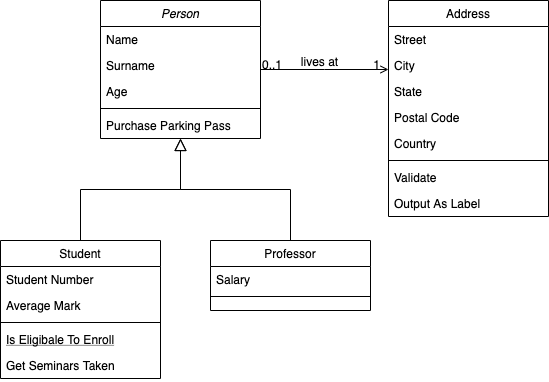

The diagram above was exported from draw.io. Its source (the exported page's mxGraphModel, read from the mxfile embedded in the PNG):
<mxGraphModel dx="706" dy="458" grid="1" gridSize="10" guides="1" tooltips="1" connect="1" arrows="1" fold="1" page="1" pageScale="1" pageWidth="827" pageHeight="1169" math="0" shadow="0">
  <root>
    <mxCell id="WIyWlLk6GJQsqaUBKTNV-0" />
    <mxCell id="WIyWlLk6GJQsqaUBKTNV-1" parent="WIyWlLk6GJQsqaUBKTNV-0" />
    <mxCell id="zkfFHV4jXpPFQw0GAbJ--0" value="Person" style="swimlane;fontStyle=2;align=center;verticalAlign=top;childLayout=stackLayout;horizontal=1;startSize=26;horizontalStack=0;resizeParent=1;resizeLast=0;collapsible=1;marginBottom=0;rounded=0;shadow=0;strokeWidth=1;" parent="WIyWlLk6GJQsqaUBKTNV-1" vertex="1">
      <mxGeometry x="220" y="120" width="160" height="138" as="geometry">
        <mxRectangle x="230" y="140" width="160" height="26" as="alternateBounds" />
      </mxGeometry>
    </mxCell>
    <mxCell id="zkfFHV4jXpPFQw0GAbJ--1" value="Name " style="text;align=left;verticalAlign=top;spacingLeft=4;spacingRight=4;overflow=hidden;rotatable=0;points=[[0,0.5],[1,0.5]];portConstraint=eastwest;" parent="zkfFHV4jXpPFQw0GAbJ--0" vertex="1">
      <mxGeometry y="26" width="160" height="26" as="geometry" />
    </mxCell>
    <mxCell id="zkfFHV4jXpPFQw0GAbJ--2" value="Surname" style="text;align=left;verticalAlign=top;spacingLeft=4;spacingRight=4;overflow=hidden;rotatable=0;points=[[0,0.5],[1,0.5]];portConstraint=eastwest;rounded=0;shadow=0;html=0;" parent="zkfFHV4jXpPFQw0GAbJ--0" vertex="1">
      <mxGeometry y="52" width="160" height="26" as="geometry" />
    </mxCell>
    <mxCell id="zkfFHV4jXpPFQw0GAbJ--3" value="Age" style="text;align=left;verticalAlign=top;spacingLeft=4;spacingRight=4;overflow=hidden;rotatable=0;points=[[0,0.5],[1,0.5]];portConstraint=eastwest;rounded=0;shadow=0;html=0;" parent="zkfFHV4jXpPFQw0GAbJ--0" vertex="1">
      <mxGeometry y="78" width="160" height="26" as="geometry" />
    </mxCell>
    <mxCell id="zkfFHV4jXpPFQw0GAbJ--4" value="" style="line;html=1;strokeWidth=1;align=left;verticalAlign=middle;spacingTop=-1;spacingLeft=3;spacingRight=3;rotatable=0;labelPosition=right;points=[];portConstraint=eastwest;" parent="zkfFHV4jXpPFQw0GAbJ--0" vertex="1">
      <mxGeometry y="104" width="160" height="8" as="geometry" />
    </mxCell>
    <mxCell id="zkfFHV4jXpPFQw0GAbJ--5" value="Purchase Parking Pass" style="text;align=left;verticalAlign=top;spacingLeft=4;spacingRight=4;overflow=hidden;rotatable=0;points=[[0,0.5],[1,0.5]];portConstraint=eastwest;" parent="zkfFHV4jXpPFQw0GAbJ--0" vertex="1">
      <mxGeometry y="112" width="160" height="26" as="geometry" />
    </mxCell>
    <mxCell id="zkfFHV4jXpPFQw0GAbJ--6" value="Student" style="swimlane;fontStyle=0;align=center;verticalAlign=top;childLayout=stackLayout;horizontal=1;startSize=26;horizontalStack=0;resizeParent=1;resizeLast=0;collapsible=1;marginBottom=0;rounded=0;shadow=0;strokeWidth=1;" parent="WIyWlLk6GJQsqaUBKTNV-1" vertex="1">
      <mxGeometry x="120" y="360" width="160" height="138" as="geometry">
        <mxRectangle x="130" y="380" width="160" height="26" as="alternateBounds" />
      </mxGeometry>
    </mxCell>
    <mxCell id="zkfFHV4jXpPFQw0GAbJ--7" value="Student Number" style="text;align=left;verticalAlign=top;spacingLeft=4;spacingRight=4;overflow=hidden;rotatable=0;points=[[0,0.5],[1,0.5]];portConstraint=eastwest;" parent="zkfFHV4jXpPFQw0GAbJ--6" vertex="1">
      <mxGeometry y="26" width="160" height="26" as="geometry" />
    </mxCell>
    <mxCell id="zkfFHV4jXpPFQw0GAbJ--8" value="Average Mark" style="text;align=left;verticalAlign=top;spacingLeft=4;spacingRight=4;overflow=hidden;rotatable=0;points=[[0,0.5],[1,0.5]];portConstraint=eastwest;rounded=0;shadow=0;html=0;" parent="zkfFHV4jXpPFQw0GAbJ--6" vertex="1">
      <mxGeometry y="52" width="160" height="26" as="geometry" />
    </mxCell>
    <mxCell id="zkfFHV4jXpPFQw0GAbJ--9" value="" style="line;html=1;strokeWidth=1;align=left;verticalAlign=middle;spacingTop=-1;spacingLeft=3;spacingRight=3;rotatable=0;labelPosition=right;points=[];portConstraint=eastwest;" parent="zkfFHV4jXpPFQw0GAbJ--6" vertex="1">
      <mxGeometry y="78" width="160" height="8" as="geometry" />
    </mxCell>
    <mxCell id="zkfFHV4jXpPFQw0GAbJ--10" value="Is Eligibale To Enroll" style="text;align=left;verticalAlign=top;spacingLeft=4;spacingRight=4;overflow=hidden;rotatable=0;points=[[0,0.5],[1,0.5]];portConstraint=eastwest;fontStyle=4" parent="zkfFHV4jXpPFQw0GAbJ--6" vertex="1">
      <mxGeometry y="86" width="160" height="26" as="geometry" />
    </mxCell>
    <mxCell id="zkfFHV4jXpPFQw0GAbJ--11" value="Get Seminars Taken" style="text;align=left;verticalAlign=top;spacingLeft=4;spacingRight=4;overflow=hidden;rotatable=0;points=[[0,0.5],[1,0.5]];portConstraint=eastwest;" parent="zkfFHV4jXpPFQw0GAbJ--6" vertex="1">
      <mxGeometry y="112" width="160" height="26" as="geometry" />
    </mxCell>
    <mxCell id="zkfFHV4jXpPFQw0GAbJ--12" value="" style="endArrow=block;endSize=10;endFill=0;shadow=0;strokeWidth=1;rounded=0;edgeStyle=elbowEdgeStyle;elbow=vertical;" parent="WIyWlLk6GJQsqaUBKTNV-1" source="zkfFHV4jXpPFQw0GAbJ--6" target="zkfFHV4jXpPFQw0GAbJ--0" edge="1">
      <mxGeometry width="160" relative="1" as="geometry">
        <mxPoint x="200" y="203" as="sourcePoint" />
        <mxPoint x="200" y="203" as="targetPoint" />
      </mxGeometry>
    </mxCell>
    <mxCell id="zkfFHV4jXpPFQw0GAbJ--13" value="Professor" style="swimlane;fontStyle=0;align=center;verticalAlign=top;childLayout=stackLayout;horizontal=1;startSize=26;horizontalStack=0;resizeParent=1;resizeLast=0;collapsible=1;marginBottom=0;rounded=0;shadow=0;strokeWidth=1;" parent="WIyWlLk6GJQsqaUBKTNV-1" vertex="1">
      <mxGeometry x="330" y="360" width="160" height="70" as="geometry">
        <mxRectangle x="340" y="380" width="170" height="26" as="alternateBounds" />
      </mxGeometry>
    </mxCell>
    <mxCell id="zkfFHV4jXpPFQw0GAbJ--14" value="Salary" style="text;align=left;verticalAlign=top;spacingLeft=4;spacingRight=4;overflow=hidden;rotatable=0;points=[[0,0.5],[1,0.5]];portConstraint=eastwest;" parent="zkfFHV4jXpPFQw0GAbJ--13" vertex="1">
      <mxGeometry y="26" width="160" height="26" as="geometry" />
    </mxCell>
    <mxCell id="zkfFHV4jXpPFQw0GAbJ--15" value="" style="line;html=1;strokeWidth=1;align=left;verticalAlign=middle;spacingTop=-1;spacingLeft=3;spacingRight=3;rotatable=0;labelPosition=right;points=[];portConstraint=eastwest;" parent="zkfFHV4jXpPFQw0GAbJ--13" vertex="1">
      <mxGeometry y="52" width="160" height="8" as="geometry" />
    </mxCell>
    <mxCell id="zkfFHV4jXpPFQw0GAbJ--16" value="" style="endArrow=block;endSize=10;endFill=0;shadow=0;strokeWidth=1;rounded=0;edgeStyle=elbowEdgeStyle;elbow=vertical;" parent="WIyWlLk6GJQsqaUBKTNV-1" source="zkfFHV4jXpPFQw0GAbJ--13" target="zkfFHV4jXpPFQw0GAbJ--0" edge="1">
      <mxGeometry width="160" relative="1" as="geometry">
        <mxPoint x="210" y="373" as="sourcePoint" />
        <mxPoint x="310" y="271" as="targetPoint" />
      </mxGeometry>
    </mxCell>
    <mxCell id="zkfFHV4jXpPFQw0GAbJ--17" value="Address" style="swimlane;fontStyle=0;align=center;verticalAlign=top;childLayout=stackLayout;horizontal=1;startSize=26;horizontalStack=0;resizeParent=1;resizeLast=0;collapsible=1;marginBottom=0;rounded=0;shadow=0;strokeWidth=1;" parent="WIyWlLk6GJQsqaUBKTNV-1" vertex="1">
      <mxGeometry x="508" y="120" width="160" height="216" as="geometry">
        <mxRectangle x="550" y="140" width="160" height="26" as="alternateBounds" />
      </mxGeometry>
    </mxCell>
    <mxCell id="zkfFHV4jXpPFQw0GAbJ--18" value="Street" style="text;align=left;verticalAlign=top;spacingLeft=4;spacingRight=4;overflow=hidden;rotatable=0;points=[[0,0.5],[1,0.5]];portConstraint=eastwest;" parent="zkfFHV4jXpPFQw0GAbJ--17" vertex="1">
      <mxGeometry y="26" width="160" height="26" as="geometry" />
    </mxCell>
    <mxCell id="zkfFHV4jXpPFQw0GAbJ--19" value="City" style="text;align=left;verticalAlign=top;spacingLeft=4;spacingRight=4;overflow=hidden;rotatable=0;points=[[0,0.5],[1,0.5]];portConstraint=eastwest;rounded=0;shadow=0;html=0;" parent="zkfFHV4jXpPFQw0GAbJ--17" vertex="1">
      <mxGeometry y="52" width="160" height="26" as="geometry" />
    </mxCell>
    <mxCell id="zkfFHV4jXpPFQw0GAbJ--20" value="State" style="text;align=left;verticalAlign=top;spacingLeft=4;spacingRight=4;overflow=hidden;rotatable=0;points=[[0,0.5],[1,0.5]];portConstraint=eastwest;rounded=0;shadow=0;html=0;" parent="zkfFHV4jXpPFQw0GAbJ--17" vertex="1">
      <mxGeometry y="78" width="160" height="26" as="geometry" />
    </mxCell>
    <mxCell id="zkfFHV4jXpPFQw0GAbJ--21" value="Postal Code" style="text;align=left;verticalAlign=top;spacingLeft=4;spacingRight=4;overflow=hidden;rotatable=0;points=[[0,0.5],[1,0.5]];portConstraint=eastwest;rounded=0;shadow=0;html=0;" parent="zkfFHV4jXpPFQw0GAbJ--17" vertex="1">
      <mxGeometry y="104" width="160" height="26" as="geometry" />
    </mxCell>
    <mxCell id="zkfFHV4jXpPFQw0GAbJ--22" value="Country" style="text;align=left;verticalAlign=top;spacingLeft=4;spacingRight=4;overflow=hidden;rotatable=0;points=[[0,0.5],[1,0.5]];portConstraint=eastwest;rounded=0;shadow=0;html=0;" parent="zkfFHV4jXpPFQw0GAbJ--17" vertex="1">
      <mxGeometry y="130" width="160" height="26" as="geometry" />
    </mxCell>
    <mxCell id="zkfFHV4jXpPFQw0GAbJ--23" value="" style="line;html=1;strokeWidth=1;align=left;verticalAlign=middle;spacingTop=-1;spacingLeft=3;spacingRight=3;rotatable=0;labelPosition=right;points=[];portConstraint=eastwest;" parent="zkfFHV4jXpPFQw0GAbJ--17" vertex="1">
      <mxGeometry y="156" width="160" height="8" as="geometry" />
    </mxCell>
    <mxCell id="zkfFHV4jXpPFQw0GAbJ--24" value="Validate" style="text;align=left;verticalAlign=top;spacingLeft=4;spacingRight=4;overflow=hidden;rotatable=0;points=[[0,0.5],[1,0.5]];portConstraint=eastwest;" parent="zkfFHV4jXpPFQw0GAbJ--17" vertex="1">
      <mxGeometry y="164" width="160" height="26" as="geometry" />
    </mxCell>
    <mxCell id="zkfFHV4jXpPFQw0GAbJ--25" value="Output As Label" style="text;align=left;verticalAlign=top;spacingLeft=4;spacingRight=4;overflow=hidden;rotatable=0;points=[[0,0.5],[1,0.5]];portConstraint=eastwest;" parent="zkfFHV4jXpPFQw0GAbJ--17" vertex="1">
      <mxGeometry y="190" width="160" height="26" as="geometry" />
    </mxCell>
    <mxCell id="zkfFHV4jXpPFQw0GAbJ--26" value="" style="endArrow=open;shadow=0;strokeWidth=1;strokeColor=#000000;rounded=0;endFill=1;edgeStyle=elbowEdgeStyle;elbow=vertical;" parent="WIyWlLk6GJQsqaUBKTNV-1" source="zkfFHV4jXpPFQw0GAbJ--0" target="zkfFHV4jXpPFQw0GAbJ--17" edge="1">
      <mxGeometry x="0.5" y="41" relative="1" as="geometry">
        <mxPoint x="380" y="192" as="sourcePoint" />
        <mxPoint x="540" y="192" as="targetPoint" />
        <mxPoint x="-40" y="32" as="offset" />
      </mxGeometry>
    </mxCell>
    <mxCell id="zkfFHV4jXpPFQw0GAbJ--27" value="0..1" style="resizable=0;align=left;verticalAlign=bottom;labelBackgroundColor=none;fontSize=12;" parent="zkfFHV4jXpPFQw0GAbJ--26" connectable="0" vertex="1">
      <mxGeometry x="-1" relative="1" as="geometry">
        <mxPoint y="4" as="offset" />
      </mxGeometry>
    </mxCell>
    <mxCell id="zkfFHV4jXpPFQw0GAbJ--28" value="1" style="resizable=0;align=right;verticalAlign=bottom;labelBackgroundColor=none;fontSize=12;" parent="zkfFHV4jXpPFQw0GAbJ--26" connectable="0" vertex="1">
      <mxGeometry x="1" relative="1" as="geometry">
        <mxPoint x="-7" y="4" as="offset" />
      </mxGeometry>
    </mxCell>
    <mxCell id="zkfFHV4jXpPFQw0GAbJ--29" value="lives at" style="text;html=1;resizable=0;points=[];;align=center;verticalAlign=middle;labelBackgroundColor=none;rounded=0;shadow=0;strokeWidth=1;fontSize=12;" parent="zkfFHV4jXpPFQw0GAbJ--26" vertex="1" connectable="0">
      <mxGeometry x="0.5" y="49" relative="1" as="geometry">
        <mxPoint x="-38" y="40" as="offset" />
      </mxGeometry>
    </mxCell>
  </root>
</mxGraphModel>